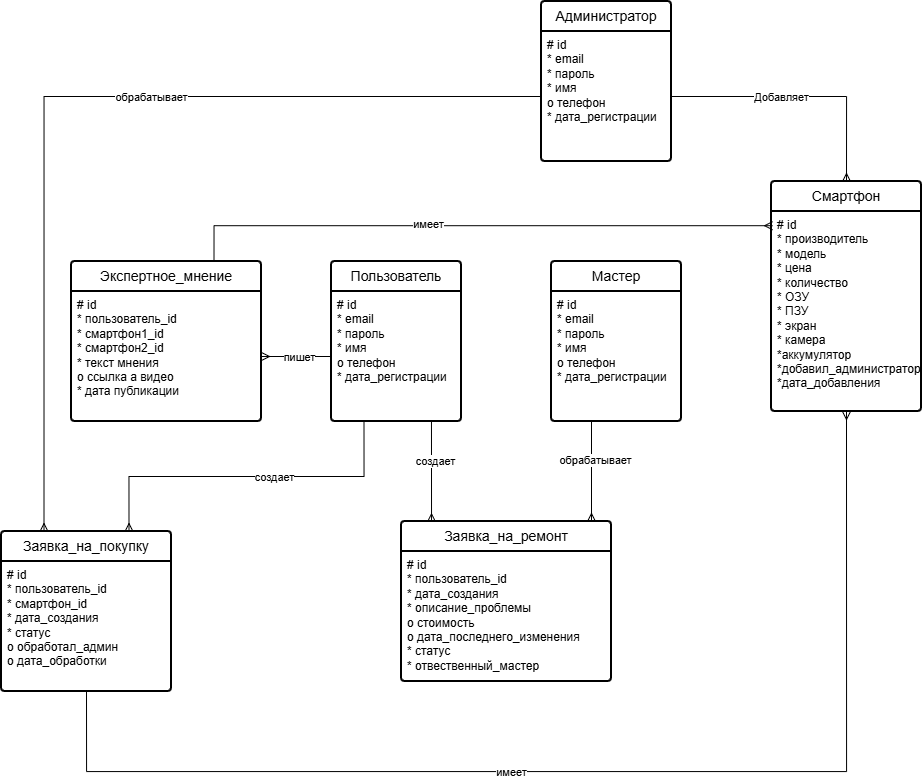

The diagram above was exported from draw.io. Its source (the exported page's mxGraphModel, read from the mxfile embedded in the PNG):
<mxGraphModel dx="2216" dy="795" grid="1" gridSize="10" guides="1" tooltips="1" connect="1" arrows="1" fold="1" page="1" pageScale="1" pageWidth="827" pageHeight="1169" math="0" shadow="0">
  <root>
    <mxCell id="0" />
    <mxCell id="1" parent="0" />
    <mxCell id="gyKhU4ZznVINebtNz4Wu-59" parent="1" style="swimlane;childLayout=stackLayout;horizontal=1;startSize=30;horizontalStack=0;rounded=1;fontSize=14;fontStyle=0;strokeWidth=2;resizeParent=0;resizeLast=1;shadow=0;dashed=0;align=center;arcSize=4;whiteSpace=wrap;html=1;" value="Пользователь" vertex="1">
      <mxGeometry height="160" width="130" x="220" y="340" as="geometry" />
    </mxCell>
    <mxCell id="gyKhU4ZznVINebtNz4Wu-60" parent="gyKhU4ZznVINebtNz4Wu-59" style="align=left;strokeColor=none;fillColor=none;spacingLeft=4;spacingRight=4;fontSize=12;verticalAlign=top;resizable=0;rotatable=0;part=1;html=1;whiteSpace=wrap;" value="# id&lt;br&gt;* email&lt;br&gt;* пароль&lt;div&gt;* имя&lt;/div&gt;&lt;div&gt;о телефон&lt;/div&gt;&lt;div&gt;* дата_регистрации&lt;/div&gt;" vertex="1">
      <mxGeometry height="130" width="130" y="30" as="geometry" />
    </mxCell>
    <mxCell id="gyKhU4ZznVINebtNz4Wu-62" parent="1" style="swimlane;childLayout=stackLayout;horizontal=1;startSize=30;horizontalStack=0;rounded=1;fontSize=14;fontStyle=0;strokeWidth=2;resizeParent=0;resizeLast=1;shadow=0;dashed=0;align=center;arcSize=4;whiteSpace=wrap;html=1;" value="Мастер" vertex="1">
      <mxGeometry height="160" width="130" x="440" y="340" as="geometry" />
    </mxCell>
    <mxCell id="gyKhU4ZznVINebtNz4Wu-63" parent="gyKhU4ZznVINebtNz4Wu-62" style="align=left;strokeColor=none;fillColor=none;spacingLeft=4;spacingRight=4;fontSize=12;verticalAlign=top;resizable=0;rotatable=0;part=1;html=1;whiteSpace=wrap;" value="# id&lt;br&gt;* email&lt;br&gt;* пароль&lt;div&gt;* имя&lt;/div&gt;&lt;div&gt;о телефон&lt;/div&gt;&lt;div&gt;* дата_регистрации&lt;/div&gt;" vertex="1">
      <mxGeometry height="130" width="130" y="30" as="geometry" />
    </mxCell>
    <mxCell id="gyKhU4ZznVINebtNz4Wu-64" parent="1" style="swimlane;childLayout=stackLayout;horizontal=1;startSize=30;horizontalStack=0;rounded=1;fontSize=14;fontStyle=0;strokeWidth=2;resizeParent=0;resizeLast=1;shadow=0;dashed=0;align=center;arcSize=4;whiteSpace=wrap;html=1;" value="Администратор" vertex="1">
      <mxGeometry height="160" width="130" x="430" y="80" as="geometry" />
    </mxCell>
    <mxCell id="gyKhU4ZznVINebtNz4Wu-65" parent="gyKhU4ZznVINebtNz4Wu-64" style="align=left;strokeColor=none;fillColor=none;spacingLeft=4;spacingRight=4;fontSize=12;verticalAlign=top;resizable=0;rotatable=0;part=1;html=1;whiteSpace=wrap;" value="# id&lt;br&gt;* email&lt;br&gt;* пароль&lt;div&gt;* имя&lt;/div&gt;&lt;div&gt;о телефон&lt;/div&gt;&lt;div&gt;* дата_регистрации&lt;/div&gt;" vertex="1">
      <mxGeometry height="130" width="130" y="30" as="geometry" />
    </mxCell>
    <mxCell id="gyKhU4ZznVINebtNz4Wu-67" parent="1" style="swimlane;childLayout=stackLayout;horizontal=1;startSize=30;horizontalStack=0;rounded=1;fontSize=14;fontStyle=0;strokeWidth=2;resizeParent=0;resizeLast=1;shadow=0;dashed=0;align=center;arcSize=4;whiteSpace=wrap;html=1;" value="Смартфон" vertex="1">
      <mxGeometry height="230" width="150" x="660" y="260" as="geometry" />
    </mxCell>
    <mxCell id="gyKhU4ZznVINebtNz4Wu-68" parent="gyKhU4ZznVINebtNz4Wu-67" style="align=left;strokeColor=none;fillColor=none;spacingLeft=4;spacingRight=4;fontSize=12;verticalAlign=top;resizable=0;rotatable=0;part=1;html=1;whiteSpace=wrap;" value="# id&lt;br&gt;* производитель&lt;br&gt;* модель&lt;div&gt;* цена&lt;/div&gt;&lt;div&gt;* количество&lt;/div&gt;&lt;div&gt;* ОЗУ&lt;/div&gt;&lt;div&gt;* ПЗУ&lt;/div&gt;&lt;div&gt;* экран&lt;/div&gt;&lt;div&gt;* камера&lt;/div&gt;&lt;div&gt;*аккумулятор&lt;/div&gt;&lt;div&gt;*добавил_администратор&lt;/div&gt;&lt;div&gt;*дата_добавления&lt;/div&gt;" vertex="1">
      <mxGeometry height="200" width="150" y="30" as="geometry" />
    </mxCell>
    <mxCell id="gyKhU4ZznVINebtNz4Wu-69" parent="1" style="swimlane;childLayout=stackLayout;horizontal=1;startSize=30;horizontalStack=0;rounded=1;fontSize=14;fontStyle=0;strokeWidth=2;resizeParent=0;resizeLast=1;shadow=0;dashed=0;align=center;arcSize=4;whiteSpace=wrap;html=1;" value="Заявка_на_покупку" vertex="1">
      <mxGeometry height="160" width="170" x="-110" y="610" as="geometry" />
    </mxCell>
    <mxCell id="gyKhU4ZznVINebtNz4Wu-70" parent="gyKhU4ZznVINebtNz4Wu-69" style="align=left;strokeColor=none;fillColor=none;spacingLeft=4;spacingRight=4;fontSize=12;verticalAlign=top;resizable=0;rotatable=0;part=1;html=1;whiteSpace=wrap;" value="# id&lt;br&gt;* пользователь_id&lt;br&gt;* смартфон_id&lt;div&gt;* дата_создания&lt;/div&gt;&lt;div&gt;* статус&lt;/div&gt;&lt;div&gt;о обработал_админ&lt;/div&gt;&lt;div&gt;о дата_обработки&lt;/div&gt;" vertex="1">
      <mxGeometry height="130" width="170" y="30" as="geometry" />
    </mxCell>
    <mxCell id="gyKhU4ZznVINebtNz4Wu-71" parent="1" style="swimlane;childLayout=stackLayout;horizontal=1;startSize=30;horizontalStack=0;rounded=1;fontSize=14;fontStyle=0;strokeWidth=2;resizeParent=0;resizeLast=1;shadow=0;dashed=0;align=center;arcSize=4;whiteSpace=wrap;html=1;" value="Заявка_на_ремонт" vertex="1">
      <mxGeometry height="160" width="210" x="290" y="600" as="geometry" />
    </mxCell>
    <mxCell id="gyKhU4ZznVINebtNz4Wu-72" parent="gyKhU4ZznVINebtNz4Wu-71" style="align=left;strokeColor=none;fillColor=none;spacingLeft=4;spacingRight=4;fontSize=12;verticalAlign=top;resizable=0;rotatable=0;part=1;html=1;whiteSpace=wrap;" value="# id&lt;br&gt;* пользователь_id&lt;br&gt;&lt;div&gt;* дата_создания&lt;/div&gt;&lt;div&gt;* описание_проблемы&lt;/div&gt;&lt;div&gt;о стоимость&lt;/div&gt;&lt;div&gt;о дата_последнего_изменения&lt;/div&gt;&lt;div&gt;* статус&lt;/div&gt;&lt;div&gt;* отвественный_мастер&lt;/div&gt;" vertex="1">
      <mxGeometry height="130" width="210" y="30" as="geometry" />
    </mxCell>
    <mxCell id="Ibacj6ihJA9dEceCERDh-1" parent="1" style="swimlane;childLayout=stackLayout;horizontal=1;startSize=30;horizontalStack=0;rounded=1;fontSize=14;fontStyle=0;strokeWidth=2;resizeParent=0;resizeLast=1;shadow=0;dashed=0;align=center;arcSize=4;whiteSpace=wrap;html=1;" value="Экспертное_мнение" vertex="1">
      <mxGeometry height="160" width="190" x="-40" y="340" as="geometry" />
    </mxCell>
    <mxCell id="Ibacj6ihJA9dEceCERDh-2" parent="Ibacj6ihJA9dEceCERDh-1" style="align=left;strokeColor=none;fillColor=none;spacingLeft=4;spacingRight=4;fontSize=12;verticalAlign=top;resizable=0;rotatable=0;part=1;html=1;whiteSpace=wrap;" value="# id&lt;br&gt;* пользователь_id&lt;br&gt;&lt;div&gt;* смартфон1_id&lt;/div&gt;&lt;div&gt;* смартфон2_id&lt;/div&gt;&lt;div&gt;* текст мнения&lt;/div&gt;&lt;div&gt;о ссылка а видео&lt;/div&gt;&lt;div&gt;* дата публикации&lt;/div&gt;" vertex="1">
      <mxGeometry height="130" width="190" y="30" as="geometry" />
    </mxCell>
    <mxCell id="Ibacj6ihJA9dEceCERDh-4" edge="1" parent="1" source="gyKhU4ZznVINebtNz4Wu-60" style="edgeStyle=orthogonalEdgeStyle;fontSize=12;html=1;endArrow=ERmany;rounded=0;exitX=0.25;exitY=1;exitDx=0;exitDy=0;entryX=0.75;entryY=0;entryDx=0;entryDy=0;" target="gyKhU4ZznVINebtNz4Wu-69" value="">
      <mxGeometry height="100" relative="1" width="100" as="geometry">
        <mxPoint x="150" y="640" as="sourcePoint" />
        <mxPoint x="260" y="780" as="targetPoint" />
      </mxGeometry>
    </mxCell>
    <mxCell id="Ibacj6ihJA9dEceCERDh-5" connectable="0" parent="Ibacj6ihJA9dEceCERDh-4" style="edgeLabel;html=1;align=center;verticalAlign=middle;resizable=0;points=[];" value="создает" vertex="1">
      <mxGeometry relative="1" x="-0.1611" y="3" as="geometry">
        <mxPoint y="-3" as="offset" />
      </mxGeometry>
    </mxCell>
    <mxCell id="Ibacj6ihJA9dEceCERDh-6" edge="1" parent="1" source="gyKhU4ZznVINebtNz4Wu-60" style="fontSize=12;html=1;endArrow=ERmany;rounded=0;exitX=0.769;exitY=1;exitDx=0;exitDy=0;entryX=0.143;entryY=0.002;entryDx=0;entryDy=0;entryPerimeter=0;exitPerimeter=0;" target="gyKhU4ZznVINebtNz4Wu-71" value="">
      <mxGeometry height="100" relative="1" width="100" as="geometry">
        <mxPoint x="455" y="550" as="sourcePoint" />
        <mxPoint x="240" y="660" as="targetPoint" />
      </mxGeometry>
    </mxCell>
    <mxCell id="Ibacj6ihJA9dEceCERDh-7" connectable="0" parent="Ibacj6ihJA9dEceCERDh-6" style="edgeLabel;html=1;align=center;verticalAlign=middle;resizable=0;points=[];" value="создает" vertex="1">
      <mxGeometry relative="1" x="-0.1611" y="3" as="geometry">
        <mxPoint y="-3" as="offset" />
      </mxGeometry>
    </mxCell>
    <mxCell id="Ibacj6ihJA9dEceCERDh-8" edge="1" parent="1" source="gyKhU4ZznVINebtNz4Wu-60" style="fontSize=12;html=1;endArrow=ERmany;rounded=0;exitX=0;exitY=0.5;exitDx=0;exitDy=0;entryX=1;entryY=0.5;entryDx=0;entryDy=0;" target="Ibacj6ihJA9dEceCERDh-2" value="">
      <mxGeometry height="100" relative="1" width="100" as="geometry">
        <mxPoint x="435" y="550" as="sourcePoint" />
        <mxPoint x="220" y="660" as="targetPoint" />
      </mxGeometry>
    </mxCell>
    <mxCell id="Ibacj6ihJA9dEceCERDh-9" connectable="0" parent="Ibacj6ihJA9dEceCERDh-8" style="edgeLabel;html=1;align=center;verticalAlign=middle;resizable=0;points=[];" value="пишет" vertex="1">
      <mxGeometry relative="1" x="-0.1611" y="3" as="geometry">
        <mxPoint x="-3" y="-3" as="offset" />
      </mxGeometry>
    </mxCell>
    <mxCell id="Ibacj6ihJA9dEceCERDh-10" edge="1" parent="1" style="fontSize=12;html=1;endArrow=ERmany;rounded=0;exitX=0.769;exitY=1;exitDx=0;exitDy=0;entryX=0.143;entryY=0.002;entryDx=0;entryDy=0;entryPerimeter=0;exitPerimeter=0;" value="">
      <mxGeometry height="100" relative="1" width="100" as="geometry">
        <mxPoint x="480" y="500" as="sourcePoint" />
        <mxPoint x="480" y="600" as="targetPoint" />
      </mxGeometry>
    </mxCell>
    <mxCell id="Ibacj6ihJA9dEceCERDh-11" connectable="0" parent="Ibacj6ihJA9dEceCERDh-10" style="edgeLabel;html=1;align=center;verticalAlign=middle;resizable=0;points=[];" value="обрабатывает" vertex="1">
      <mxGeometry relative="1" x="-0.1611" y="3" as="geometry">
        <mxPoint y="-3" as="offset" />
      </mxGeometry>
    </mxCell>
    <mxCell id="Ibacj6ihJA9dEceCERDh-12" edge="1" parent="1" source="gyKhU4ZznVINebtNz4Wu-65" style="edgeStyle=orthogonalEdgeStyle;fontSize=12;html=1;endArrow=ERmany;rounded=0;exitX=1;exitY=0.5;exitDx=0;exitDy=0;entryX=0.5;entryY=0;entryDx=0;entryDy=0;" target="gyKhU4ZznVINebtNz4Wu-67" value="">
      <mxGeometry height="100" relative="1" width="100" as="geometry">
        <mxPoint x="392" y="120" as="sourcePoint" />
        <mxPoint x="670" y="190" as="targetPoint" />
      </mxGeometry>
    </mxCell>
    <mxCell id="Ibacj6ihJA9dEceCERDh-13" connectable="0" parent="Ibacj6ihJA9dEceCERDh-12" style="edgeLabel;html=1;align=center;verticalAlign=middle;resizable=0;points=[];" value="Добавляет" vertex="1">
      <mxGeometry relative="1" x="-0.1611" y="3" as="geometry">
        <mxPoint y="3" as="offset" />
      </mxGeometry>
    </mxCell>
    <mxCell id="Ibacj6ihJA9dEceCERDh-14" edge="1" parent="1" source="gyKhU4ZznVINebtNz4Wu-65" style="edgeStyle=orthogonalEdgeStyle;fontSize=12;html=1;endArrow=ERmany;rounded=0;exitX=0;exitY=0.5;exitDx=0;exitDy=0;entryX=0.25;entryY=0;entryDx=0;entryDy=0;" target="gyKhU4ZznVINebtNz4Wu-69" value="">
      <mxGeometry height="100" relative="1" width="100" as="geometry">
        <mxPoint x="205" y="120" as="sourcePoint" />
        <mxPoint x="-30" y="230" as="targetPoint" />
      </mxGeometry>
    </mxCell>
    <mxCell id="Ibacj6ihJA9dEceCERDh-15" connectable="0" parent="Ibacj6ihJA9dEceCERDh-14" style="edgeLabel;html=1;align=center;verticalAlign=middle;resizable=0;points=[];" value="обрабатывает" vertex="1">
      <mxGeometry relative="1" x="-0.1611" y="3" as="geometry">
        <mxPoint y="-3" as="offset" />
      </mxGeometry>
    </mxCell>
    <mxCell id="Ibacj6ihJA9dEceCERDh-16" edge="1" parent="1" source="gyKhU4ZznVINebtNz4Wu-70" style="edgeStyle=orthogonalEdgeStyle;fontSize=12;html=1;endArrow=ERmany;rounded=0;exitX=0.5;exitY=1;exitDx=0;exitDy=0;entryX=0.5;entryY=1;entryDx=0;entryDy=0;" target="gyKhU4ZznVINebtNz4Wu-68" value="">
      <mxGeometry height="100" relative="1" width="100" as="geometry">
        <Array as="points">
          <mxPoint x="-25" y="850" />
          <mxPoint x="735" y="850" />
        </Array>
        <mxPoint x="40" y="930" as="sourcePoint" />
        <mxPoint x="215" y="1015" as="targetPoint" />
      </mxGeometry>
    </mxCell>
    <mxCell id="Ibacj6ihJA9dEceCERDh-17" connectable="0" parent="Ibacj6ihJA9dEceCERDh-16" style="edgeLabel;html=1;align=center;verticalAlign=middle;resizable=0;points=[];" value="имеет" vertex="1">
      <mxGeometry relative="1" x="-0.1611" y="3" as="geometry">
        <mxPoint y="3" as="offset" />
      </mxGeometry>
    </mxCell>
    <mxCell id="Ibacj6ihJA9dEceCERDh-18" edge="1" parent="1" source="Ibacj6ihJA9dEceCERDh-1" style="edgeStyle=orthogonalEdgeStyle;fontSize=12;html=1;endArrow=ERmany;rounded=0;exitX=0.75;exitY=0;exitDx=0;exitDy=0;entryX=0.007;entryY=0.071;entryDx=0;entryDy=0;entryPerimeter=0;" target="gyKhU4ZznVINebtNz4Wu-68" value="">
      <mxGeometry height="100" relative="1" width="100" as="geometry">
        <mxPoint x="464" y="550" as="sourcePoint" />
        <mxPoint x="630" y="260" as="targetPoint" />
      </mxGeometry>
    </mxCell>
    <mxCell id="Ibacj6ihJA9dEceCERDh-19" connectable="0" parent="Ibacj6ihJA9dEceCERDh-18" style="edgeLabel;html=1;align=center;verticalAlign=middle;resizable=0;points=[];" value="имеет" vertex="1">
      <mxGeometry relative="1" x="-0.1611" y="3" as="geometry">
        <mxPoint y="1" as="offset" />
      </mxGeometry>
    </mxCell>
  </root>
</mxGraphModel>